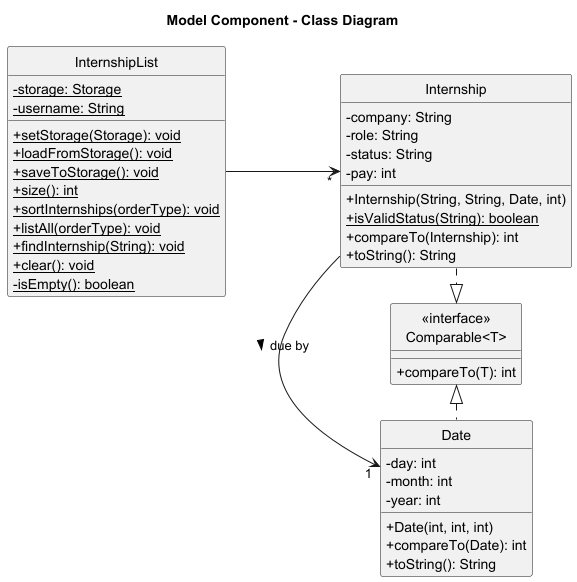

The diagram above was rendered by PlantUML. Its source (embedded in the PNG):
@startuml ModelComponentCD
hide circle
title Model Component - Class Diagram
left to right direction
skinparam classAttributeIconSize 0


class InternshipList {
  - {static} storage: Storage
  - {static} username: String
  + {static} setStorage(Storage): void
  + {static} loadFromStorage(): void
  + {static} saveToStorage(): void
  + {static} size(): int
  + {static} sortInternships(orderType): void
  + {static} listAll(orderType): void
  + {static} findInternship(String): void
  + {static} clear(): void
  - {static} isEmpty(): boolean
}

class "<<interface>>\nComparable<T>" {
    + compareTo(T): int
}

class Internship {
  - company: String
  - role: String
  - status: String
  - pay: int
  + Internship(String, String, Date, int)
  + {static} isValidStatus(String): boolean
  + compareTo(Internship): int
  + toString(): String
}

class Date {
  - day: int
  - month: int
  - year: int
  + Date(int, int, int)
  + compareTo(Date): int
  + toString(): String
}


InternshipList --> "*" Internship
Internship .|> "<<interface>>\nComparable<T>"
Date .left.|> "<<interface>>\nComparable<T>"
Internship -right-> "1" Date : due by >



@enduml